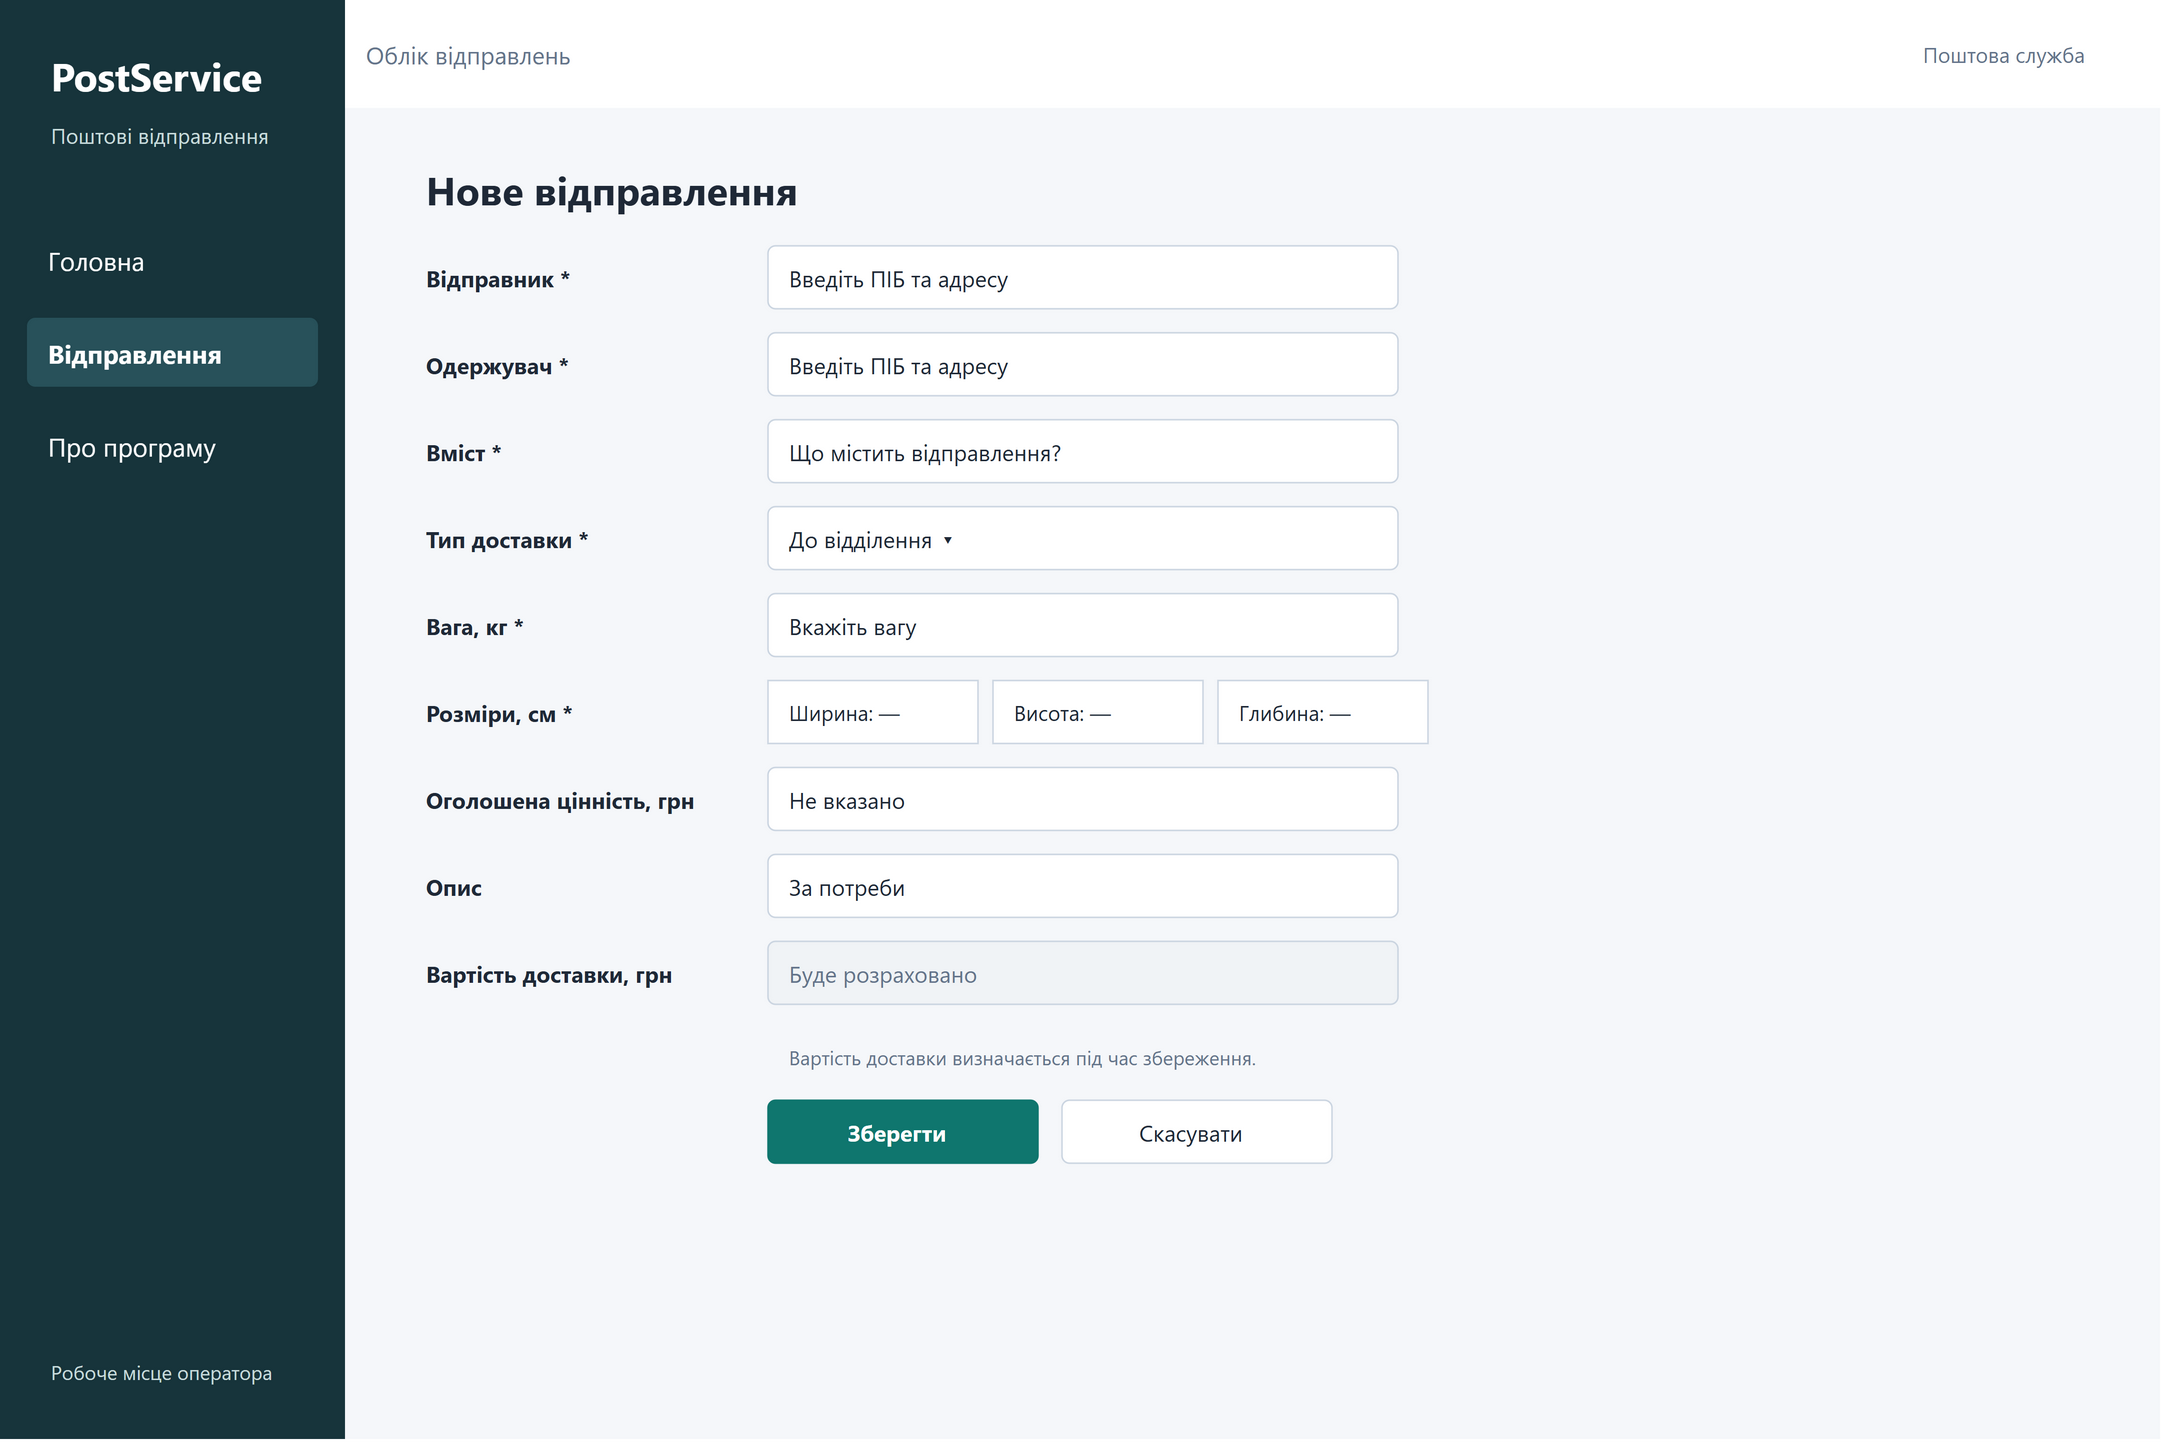

The diagram above was exported from draw.io. Its source (the exported page's mxGraphModel, read from the mxfile embedded in the PNG):
<mxGraphModel dx="1440" dy="960" grid="0" gridSize="10" guides="1" tooltips="1" connect="1" arrows="1" fold="1" page="1" pageScale="1" pageWidth="1440" pageHeight="960" math="0" shadow="0" background="#FFFFFF">
  <root>
    <mxCell id="0" />
    <mxCell id="1" parent="0" />
    <mxCell id="web-new-c2" value="" vertex="1" parent="1" style="rounded=0;arcSize=12;whiteSpace=wrap;html=0;fillColor=#F5F7FA;strokeColor=none;fontFamily=Segoe UI;fontSize=16;fontColor=#1F2937;fontStyle=0;align=left;verticalAlign=middle;spacingLeft=12;spacingRight=8;spacingTop=2;spacingBottom=2;">
      <mxGeometry x="0" y="0" width="1440" height="960" as="geometry" />
    </mxCell>
    <mxCell id="web-new-c3" value="" vertex="1" parent="1" style="rounded=0;arcSize=12;whiteSpace=wrap;html=0;fillColor=#17343B;strokeColor=none;fontFamily=Segoe UI;fontSize=16;fontColor=#1F2937;fontStyle=0;align=left;verticalAlign=middle;spacingLeft=12;spacingRight=8;spacingTop=2;spacingBottom=2;">
      <mxGeometry x="0" y="0" width="230" height="960" as="geometry" />
    </mxCell>
    <object id="web-new-c4" label="PostService" link="data:page/id,web-home">
      <mxCell vertex="1" parent="1" style="rounded=0;arcSize=12;whiteSpace=wrap;html=0;fillColor=none;strokeColor=none;fontFamily=Segoe UI;fontSize=26;fontColor=#FFFFFF;fontStyle=1;align=left;verticalAlign=middle;spacingLeft=12;spacingRight=8;spacingTop=2;spacingBottom=2;">
        <mxGeometry x="20" y="30" width="190" height="40" as="geometry" />
      </mxCell>
    </object>
    <mxCell id="web-new-c5" value="Поштові відправлення" vertex="1" parent="1" style="rounded=0;arcSize=12;whiteSpace=wrap;html=0;fillColor=none;strokeColor=none;fontFamily=Segoe UI;fontSize=14;fontColor=#C8DCDC;fontStyle=0;align=left;verticalAlign=middle;spacingLeft=12;spacingRight=8;spacingTop=2;spacingBottom=2;">
      <mxGeometry x="20" y="72" width="190" height="36" as="geometry" />
    </mxCell>
    <object id="web-new-c6" label="Головна" link="data:page/id,web-home">
      <mxCell vertex="1" parent="1" style="rounded=1;arcSize=12;whiteSpace=wrap;html=0;fillColor=none;strokeColor=none;fontFamily=Segoe UI;fontSize=17;fontColor=#FFFFFF;fontStyle=0;align=left;verticalAlign=middle;spacingLeft=12;spacingRight=8;spacingTop=2;spacingBottom=2;">
        <mxGeometry x="18" y="150" width="194" height="46" as="geometry" />
      </mxCell>
    </object>
    <object id="web-new-c7" label="Відправлення" link="data:page/id,web-list">
      <mxCell vertex="1" parent="1" style="rounded=1;arcSize=12;whiteSpace=wrap;html=0;fillColor=#28515A;strokeColor=none;fontFamily=Segoe UI;fontSize=17;fontColor=#FFFFFF;fontStyle=1;align=left;verticalAlign=middle;spacingLeft=12;spacingRight=8;spacingTop=2;spacingBottom=2;">
        <mxGeometry x="18" y="212" width="194" height="46" as="geometry" />
      </mxCell>
    </object>
    <object id="web-new-c8" label="Про програму" link="data:page/id,web-about">
      <mxCell vertex="1" parent="1" style="rounded=1;arcSize=12;whiteSpace=wrap;html=0;fillColor=none;strokeColor=none;fontFamily=Segoe UI;fontSize=17;fontColor=#FFFFFF;fontStyle=0;align=left;verticalAlign=middle;spacingLeft=12;spacingRight=8;spacingTop=2;spacingBottom=2;">
        <mxGeometry x="18" y="274" width="194" height="46" as="geometry" />
      </mxCell>
    </object>
    <mxCell id="web-new-c9" value="Робоче місце оператора" vertex="1" parent="1" style="rounded=0;arcSize=12;whiteSpace=wrap;html=0;fillColor=none;strokeColor=none;fontFamily=Segoe UI;fontSize=13;fontColor=#C8DCDC;fontStyle=0;align=left;verticalAlign=middle;spacingLeft=12;spacingRight=8;spacingTop=2;spacingBottom=2;">
      <mxGeometry x="20" y="895" width="190" height="40" as="geometry" />
    </mxCell>
    <mxCell id="web-new-c10" value="Облік відправлень" vertex="1" parent="1" style="rounded=0;arcSize=12;whiteSpace=wrap;html=0;fillColor=#FFFFFF;strokeColor=none;fontFamily=Segoe UI;fontSize=16;fontColor=#64748B;fontStyle=0;align=left;verticalAlign=middle;spacingLeft=12;spacingRight=8;spacingTop=2;spacingBottom=2;">
      <mxGeometry x="230" y="0" width="1210" height="72" as="geometry" />
    </mxCell>
    <mxCell id="web-new-c11" value="Поштова служба" vertex="1" parent="1" style="rounded=0;arcSize=12;whiteSpace=wrap;html=0;fillColor=none;strokeColor=none;fontFamily=Segoe UI;fontSize=14;fontColor=#64748B;fontStyle=0;align=right;verticalAlign=middle;spacingLeft=0;spacingRight=8;spacingTop=2;spacingBottom=2;">
      <mxGeometry x="1200" y="18" width="200" height="36" as="geometry" />
    </mxCell>
    <mxCell id="web-new-c12" value="Нове відправлення" vertex="1" parent="1" style="rounded=0;arcSize=12;whiteSpace=wrap;html=0;fillColor=none;strokeColor=none;fontFamily=Segoe UI;fontSize=26;fontColor=#1F2937;fontStyle=1;align=left;verticalAlign=middle;spacingLeft=12;spacingRight=8;spacingTop=2;spacingBottom=2;">
      <mxGeometry x="270" y="104" width="1130" height="44" as="geometry" />
    </mxCell>
    <mxCell id="web-new-c13" value="Відправник *" vertex="1" parent="1" style="rounded=0;arcSize=12;whiteSpace=wrap;html=0;fillColor=none;strokeColor=none;fontFamily=Segoe UI;fontSize=15;fontColor=#1F2937;fontStyle=1;align=left;verticalAlign=middle;spacingLeft=12;spacingRight=8;spacingTop=2;spacingBottom=2;">
      <mxGeometry x="270" y="164" width="232" height="42" as="geometry" />
    </mxCell>
    <mxCell id="web-new-c14" value="Введіть ПІБ та адресу" vertex="1" parent="1" style="rounded=1;arcSize=12;whiteSpace=wrap;html=0;fillColor=#FFFFFF;strokeColor=#CBD5E1;fontFamily=Segoe UI;fontSize=15;fontColor=#1F2937;fontStyle=0;align=left;verticalAlign=middle;spacingLeft=12;spacingRight=8;spacingTop=2;spacingBottom=2;">
      <mxGeometry x="512" y="164" width="420" height="42" as="geometry" />
    </mxCell>
    <mxCell id="web-new-c15" value="Одержувач *" vertex="1" parent="1" style="rounded=0;arcSize=12;whiteSpace=wrap;html=0;fillColor=none;strokeColor=none;fontFamily=Segoe UI;fontSize=15;fontColor=#1F2937;fontStyle=1;align=left;verticalAlign=middle;spacingLeft=12;spacingRight=8;spacingTop=2;spacingBottom=2;">
      <mxGeometry x="270" y="222" width="232" height="42" as="geometry" />
    </mxCell>
    <mxCell id="web-new-c16" value="Введіть ПІБ та адресу" vertex="1" parent="1" style="rounded=1;arcSize=12;whiteSpace=wrap;html=0;fillColor=#FFFFFF;strokeColor=#CBD5E1;fontFamily=Segoe UI;fontSize=15;fontColor=#1F2937;fontStyle=0;align=left;verticalAlign=middle;spacingLeft=12;spacingRight=8;spacingTop=2;spacingBottom=2;">
      <mxGeometry x="512" y="222" width="420" height="42" as="geometry" />
    </mxCell>
    <mxCell id="web-new-c17" value="Вміст *" vertex="1" parent="1" style="rounded=0;arcSize=12;whiteSpace=wrap;html=0;fillColor=none;strokeColor=none;fontFamily=Segoe UI;fontSize=15;fontColor=#1F2937;fontStyle=1;align=left;verticalAlign=middle;spacingLeft=12;spacingRight=8;spacingTop=2;spacingBottom=2;">
      <mxGeometry x="270" y="280" width="232" height="42" as="geometry" />
    </mxCell>
    <mxCell id="web-new-c18" value="Що містить відправлення?" vertex="1" parent="1" style="rounded=1;arcSize=12;whiteSpace=wrap;html=0;fillColor=#FFFFFF;strokeColor=#CBD5E1;fontFamily=Segoe UI;fontSize=15;fontColor=#1F2937;fontStyle=0;align=left;verticalAlign=middle;spacingLeft=12;spacingRight=8;spacingTop=2;spacingBottom=2;">
      <mxGeometry x="512" y="280" width="420" height="42" as="geometry" />
    </mxCell>
    <mxCell id="web-new-c19" value="Тип доставки *" vertex="1" parent="1" style="rounded=0;arcSize=12;whiteSpace=wrap;html=0;fillColor=none;strokeColor=none;fontFamily=Segoe UI;fontSize=15;fontColor=#1F2937;fontStyle=1;align=left;verticalAlign=middle;spacingLeft=12;spacingRight=8;spacingTop=2;spacingBottom=2;">
      <mxGeometry x="270" y="338" width="232" height="42" as="geometry" />
    </mxCell>
    <mxCell id="web-new-c20" value="До відділення  ▾" vertex="1" parent="1" style="rounded=1;arcSize=12;whiteSpace=wrap;html=0;fillColor=#FFFFFF;strokeColor=#CBD5E1;fontFamily=Segoe UI;fontSize=15;fontColor=#1F2937;fontStyle=0;align=left;verticalAlign=middle;spacingLeft=12;spacingRight=8;spacingTop=2;spacingBottom=2;">
      <mxGeometry x="512" y="338" width="420" height="42" as="geometry" />
    </mxCell>
    <mxCell id="web-new-c21" value="Вага, кг *" vertex="1" parent="1" style="rounded=0;arcSize=12;whiteSpace=wrap;html=0;fillColor=none;strokeColor=none;fontFamily=Segoe UI;fontSize=15;fontColor=#1F2937;fontStyle=1;align=left;verticalAlign=middle;spacingLeft=12;spacingRight=8;spacingTop=2;spacingBottom=2;">
      <mxGeometry x="270" y="396" width="232" height="42" as="geometry" />
    </mxCell>
    <mxCell id="web-new-c22" value="Вкажіть вагу" vertex="1" parent="1" style="rounded=1;arcSize=12;whiteSpace=wrap;html=0;fillColor=#FFFFFF;strokeColor=#CBD5E1;fontFamily=Segoe UI;fontSize=15;fontColor=#1F2937;fontStyle=0;align=left;verticalAlign=middle;spacingLeft=12;spacingRight=8;spacingTop=2;spacingBottom=2;">
      <mxGeometry x="512" y="396" width="420" height="42" as="geometry" />
    </mxCell>
    <mxCell id="web-new-c23" value="Розміри, см *" vertex="1" parent="1" style="rounded=0;arcSize=12;whiteSpace=wrap;html=0;fillColor=none;strokeColor=none;fontFamily=Segoe UI;fontSize=15;fontColor=#1F2937;fontStyle=1;align=left;verticalAlign=middle;spacingLeft=12;spacingRight=8;spacingTop=2;spacingBottom=2;">
      <mxGeometry x="270" y="454" width="232" height="42" as="geometry" />
    </mxCell>
    <mxCell id="web-new-c24" value="Ширина: —" vertex="1" parent="1" style="rounded=0;arcSize=12;whiteSpace=wrap;html=0;fillColor=#FFFFFF;strokeColor=#CBD5E1;fontFamily=Segoe UI;fontSize=14;fontColor=#1F2937;fontStyle=0;align=left;verticalAlign=middle;spacingLeft=12;spacingRight=8;spacingTop=2;spacingBottom=2;">
      <mxGeometry x="512" y="454" width="140" height="42" as="geometry" />
    </mxCell>
    <mxCell id="web-new-c25" value="Висота: —" vertex="1" parent="1" style="rounded=0;arcSize=12;whiteSpace=wrap;html=0;fillColor=#FFFFFF;strokeColor=#CBD5E1;fontFamily=Segoe UI;fontSize=14;fontColor=#1F2937;fontStyle=0;align=left;verticalAlign=middle;spacingLeft=12;spacingRight=8;spacingTop=2;spacingBottom=2;">
      <mxGeometry x="662" y="454" width="140" height="42" as="geometry" />
    </mxCell>
    <mxCell id="web-new-c26" value="Глибина: —" vertex="1" parent="1" style="rounded=0;arcSize=12;whiteSpace=wrap;html=0;fillColor=#FFFFFF;strokeColor=#CBD5E1;fontFamily=Segoe UI;fontSize=14;fontColor=#1F2937;fontStyle=0;align=left;verticalAlign=middle;spacingLeft=12;spacingRight=8;spacingTop=2;spacingBottom=2;">
      <mxGeometry x="812" y="454" width="140" height="42" as="geometry" />
    </mxCell>
    <mxCell id="web-new-c27" value="Оголошена цінність, грн" vertex="1" parent="1" style="rounded=0;arcSize=12;whiteSpace=wrap;html=0;fillColor=none;strokeColor=none;fontFamily=Segoe UI;fontSize=15;fontColor=#1F2937;fontStyle=1;align=left;verticalAlign=middle;spacingLeft=12;spacingRight=8;spacingTop=2;spacingBottom=2;">
      <mxGeometry x="270" y="512" width="232" height="42" as="geometry" />
    </mxCell>
    <mxCell id="web-new-c28" value="Не вказано" vertex="1" parent="1" style="rounded=1;arcSize=12;whiteSpace=wrap;html=0;fillColor=#FFFFFF;strokeColor=#CBD5E1;fontFamily=Segoe UI;fontSize=15;fontColor=#1F2937;fontStyle=0;align=left;verticalAlign=middle;spacingLeft=12;spacingRight=8;spacingTop=2;spacingBottom=2;">
      <mxGeometry x="512" y="512" width="420" height="42" as="geometry" />
    </mxCell>
    <mxCell id="web-new-c29" value="Опис" vertex="1" parent="1" style="rounded=0;arcSize=12;whiteSpace=wrap;html=0;fillColor=none;strokeColor=none;fontFamily=Segoe UI;fontSize=15;fontColor=#1F2937;fontStyle=1;align=left;verticalAlign=middle;spacingLeft=12;spacingRight=8;spacingTop=2;spacingBottom=2;">
      <mxGeometry x="270" y="570" width="232" height="42" as="geometry" />
    </mxCell>
    <mxCell id="web-new-c30" value="За потреби" vertex="1" parent="1" style="rounded=1;arcSize=12;whiteSpace=wrap;html=0;fillColor=#FFFFFF;strokeColor=#CBD5E1;fontFamily=Segoe UI;fontSize=15;fontColor=#1F2937;fontStyle=0;align=left;verticalAlign=middle;spacingLeft=12;spacingRight=8;spacingTop=2;spacingBottom=2;">
      <mxGeometry x="512" y="570" width="420" height="42" as="geometry" />
    </mxCell>
    <mxCell id="web-new-c31" value="Вартість доставки, грн" vertex="1" parent="1" style="rounded=0;arcSize=12;whiteSpace=wrap;html=0;fillColor=none;strokeColor=none;fontFamily=Segoe UI;fontSize=15;fontColor=#1F2937;fontStyle=1;align=left;verticalAlign=middle;spacingLeft=12;spacingRight=8;spacingTop=2;spacingBottom=2;">
      <mxGeometry x="270" y="628" width="232" height="42" as="geometry" />
    </mxCell>
    <mxCell id="web-new-c32" value="Буде розраховано" vertex="1" parent="1" style="rounded=1;arcSize=12;whiteSpace=wrap;html=0;fillColor=#F0F3F6;strokeColor=#CBD5E1;fontFamily=Segoe UI;fontSize=15;fontColor=#64748B;fontStyle=0;align=left;verticalAlign=middle;spacingLeft=12;spacingRight=8;spacingTop=2;spacingBottom=2;">
      <mxGeometry x="512" y="628" width="420" height="42" as="geometry" />
    </mxCell>
    <mxCell id="web-new-c33" value="Вартість доставки визначається під час збереження." vertex="1" parent="1" style="rounded=0;arcSize=12;whiteSpace=wrap;html=0;fillColor=none;strokeColor=none;fontFamily=Segoe UI;fontSize=13;fontColor=#64748B;fontStyle=0;align=left;verticalAlign=middle;spacingLeft=12;spacingRight=8;spacingTop=2;spacingBottom=2;">
      <mxGeometry x="512" y="686" width="450" height="38" as="geometry" />
    </mxCell>
    <object id="web-new-c34" label="Зберегти" link="data:page/id,web-errors">
      <mxCell vertex="1" parent="1" style="rounded=1;arcSize=12;whiteSpace=wrap;html=0;fillColor=#0F766E;strokeColor=#0F766E;fontFamily=Segoe UI;fontSize=15;fontColor=#FFFFFF;fontStyle=1;align=center;verticalAlign=middle;spacingLeft=0;spacingRight=8;spacingTop=2;spacingBottom=2;">
        <mxGeometry x="512" y="734" width="180" height="42" as="geometry" />
      </mxCell>
    </object>
    <object id="web-new-c35" label="Скасувати" link="data:page/id,web-list">
      <mxCell vertex="1" parent="1" style="rounded=1;arcSize=12;whiteSpace=wrap;html=0;fillColor=#FFFFFF;strokeColor=#CBD5E1;fontFamily=Segoe UI;fontSize=15;fontColor=#1F2937;fontStyle=0;align=center;verticalAlign=middle;spacingLeft=0;spacingRight=8;spacingTop=2;spacingBottom=2;">
        <mxGeometry x="708" y="734" width="180" height="42" as="geometry" />
      </mxCell>
    </object>
  </root>
</mxGraphModel>